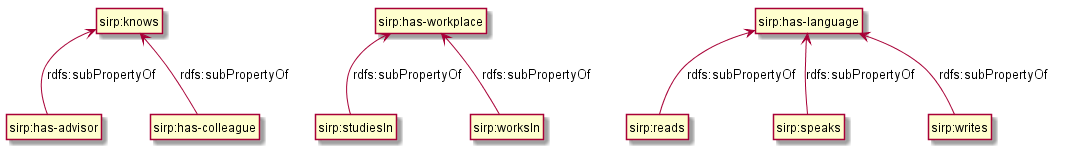

The diagram above was rendered by PlantUML. Its source (embedded in the PNG):
@startuml

"sirp:reads" -up-> "sirp:has-language" : rdfs:subPropertyOf 
"sirp:speaks" -up-> "sirp:has-language" : rdfs:subPropertyOf 
"sirp:writes" -up-> "sirp:has-language" : rdfs:subPropertyOf

"sirp:studiesIn" -up-> "sirp:has-workplace" : rdfs:subPropertyOf
"sirp:worksIn" -up-> "sirp:has-workplace" : rdfs:subPropertyOf

"sirp:has-advisor" -up-> "sirp:knows" : rdfs:subPropertyOf
"sirp:has-colleague" -up-> "sirp:knows" : rdfs:subPropertyOf

hide members
hide circle
@enduml